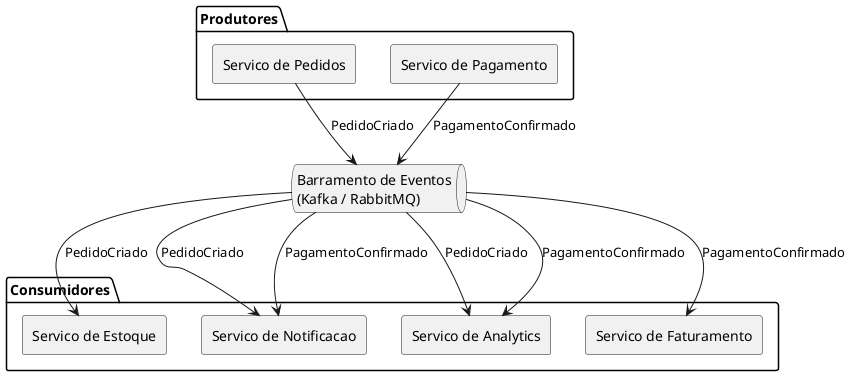

The diagram above was rendered by PlantUML. Its source (embedded in the PNG):
@startuml
skinparam componentStyle rectangle

package "Produtores" {
  [Servico de Pedidos] as SP
  [Servico de Pagamento] as SPG
}

queue "Barramento de Eventos\n(Kafka / RabbitMQ)" as BUS

package "Consumidores" {
  [Servico de Estoque] as SE
  [Servico de Notificacao] as SN
  [Servico de Analytics] as SA
  [Servico de Faturamento] as SF
}

SP --> BUS : PedidoCriado
SPG --> BUS : PagamentoConfirmado
BUS --> SE : PedidoCriado
BUS --> SN : PedidoCriado
BUS --> SN : PagamentoConfirmado
BUS --> SA : PedidoCriado
BUS --> SA : PagamentoConfirmado
BUS --> SF : PagamentoConfirmado
@enduml